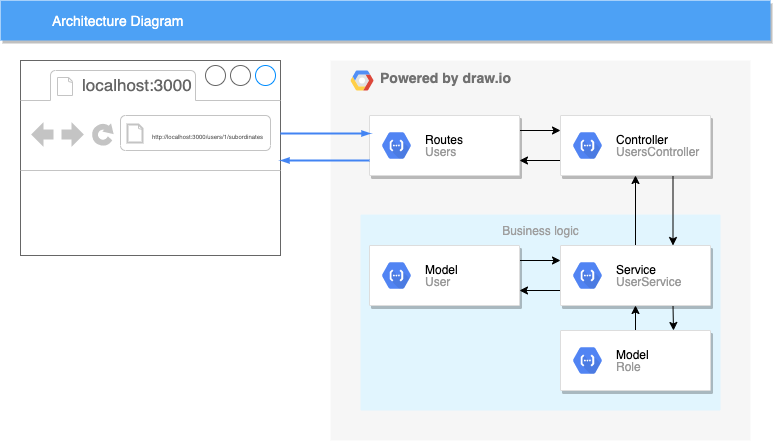

The diagram above was exported from draw.io. Its source (the exported page's mxGraphModel, read from the mxfile embedded in the PNG):
<mxGraphModel dx="946" dy="494" grid="1" gridSize="10" guides="1" tooltips="1" connect="1" arrows="1" fold="1" page="1" pageScale="1" pageWidth="1169" pageHeight="827" background="#ffffff" math="0" shadow="0">
  <root>
    <mxCell id="0" />
    <mxCell id="1" parent="0" />
    <mxCell id="14" value="&lt;b&gt;Powered by draw.io&lt;/b&gt;" style="fillColor=#F6F6F6;strokeColor=none;shadow=0;gradientColor=none;fontSize=14;align=left;spacing=10;fontColor=#717171;9E9E9E;verticalAlign=top;spacingTop=-4;fontStyle=0;spacingLeft=40;html=1;" parent="1" vertex="1">
      <mxGeometry x="450" y="100" width="420" height="380" as="geometry" />
    </mxCell>
    <mxCell id="15" value="" style="shape=mxgraph.gcp2.google_cloud_platform;fillColor=#F6F6F6;strokeColor=none;shadow=0;gradientColor=none;" parent="14" vertex="1">
      <mxGeometry width="23" height="20" relative="1" as="geometry">
        <mxPoint x="20" y="10" as="offset" />
      </mxGeometry>
    </mxCell>
    <mxCell id="711" value="Business logic" style="rounded=1;absoluteArcSize=1;arcSize=2;html=1;strokeColor=none;gradientColor=none;shadow=0;dashed=0;strokeColor=none;fontSize=12;fontColor=#9E9E9E;align=center;verticalAlign=top;spacing=10;spacingTop=-4;fillColor=#E1F5FE;" parent="14" vertex="1">
      <mxGeometry x="30" y="154.05" width="360" height="195.95" as="geometry" />
    </mxCell>
    <mxCell id="2" value="Architecture Diagram" style="fillColor=#4DA1F5;strokeColor=none;shadow=1;gradientColor=none;fontSize=14;align=left;spacingLeft=50;fontColor=#ffffff;html=1;" parent="1" vertex="1">
      <mxGeometry x="120" y="40" width="770" height="40" as="geometry" />
    </mxCell>
    <mxCell id="-T0QNePfJVJk_qNjeddl-740" style="edgeStyle=orthogonalEdgeStyle;rounded=0;orthogonalLoop=1;jettySize=auto;html=1;exitX=1;exitY=0.25;exitDx=0;exitDy=0;entryX=0;entryY=0.25;entryDx=0;entryDy=0;" edge="1" parent="1" source="-T0QNePfJVJk_qNjeddl-724" target="-T0QNePfJVJk_qNjeddl-726">
      <mxGeometry relative="1" as="geometry" />
    </mxCell>
    <mxCell id="-T0QNePfJVJk_qNjeddl-724" value="" style="strokeColor=#dddddd;shadow=1;strokeWidth=1;rounded=1;absoluteArcSize=1;arcSize=2;" vertex="1" parent="1">
      <mxGeometry x="489" y="155" width="150" height="60" as="geometry" />
    </mxCell>
    <mxCell id="-T0QNePfJVJk_qNjeddl-725" value="&lt;font color=&quot;#000000&quot;&gt;Routes&lt;/font&gt;&lt;br&gt;Users" style="dashed=0;connectable=0;html=1;fillColor=#5184F3;strokeColor=none;shape=mxgraph.gcp2.hexIcon;prIcon=cloud_functions;part=1;labelPosition=right;verticalLabelPosition=middle;align=left;verticalAlign=middle;spacingLeft=5;fontColor=#999999;fontSize=12;" vertex="1" parent="-T0QNePfJVJk_qNjeddl-724">
      <mxGeometry y="0.5" width="44" height="39" relative="1" as="geometry">
        <mxPoint x="5" y="-19.5" as="offset" />
      </mxGeometry>
    </mxCell>
    <mxCell id="-T0QNePfJVJk_qNjeddl-738" style="edgeStyle=orthogonalEdgeStyle;rounded=0;orthogonalLoop=1;jettySize=auto;html=1;exitX=0.75;exitY=1;exitDx=0;exitDy=0;entryX=0.75;entryY=0;entryDx=0;entryDy=0;" edge="1" parent="1" source="-T0QNePfJVJk_qNjeddl-726" target="-T0QNePfJVJk_qNjeddl-733">
      <mxGeometry relative="1" as="geometry" />
    </mxCell>
    <mxCell id="-T0QNePfJVJk_qNjeddl-741" style="edgeStyle=orthogonalEdgeStyle;rounded=0;orthogonalLoop=1;jettySize=auto;html=1;exitX=0;exitY=0.75;exitDx=0;exitDy=0;entryX=1;entryY=0.75;entryDx=0;entryDy=0;" edge="1" parent="1" source="-T0QNePfJVJk_qNjeddl-726" target="-T0QNePfJVJk_qNjeddl-724">
      <mxGeometry relative="1" as="geometry" />
    </mxCell>
    <mxCell id="-T0QNePfJVJk_qNjeddl-726" value="" style="strokeColor=#dddddd;shadow=1;strokeWidth=1;rounded=1;absoluteArcSize=1;arcSize=2;" vertex="1" parent="1">
      <mxGeometry x="680" y="155" width="150" height="60" as="geometry" />
    </mxCell>
    <mxCell id="-T0QNePfJVJk_qNjeddl-727" value="&lt;font color=&quot;#000000&quot;&gt;Controller&lt;/font&gt;&lt;br&gt;UsersController" style="dashed=0;connectable=0;html=1;fillColor=#5184F3;strokeColor=none;shape=mxgraph.gcp2.hexIcon;prIcon=cloud_functions;part=1;labelPosition=right;verticalLabelPosition=middle;align=left;verticalAlign=middle;spacingLeft=5;fontColor=#999999;fontSize=12;" vertex="1" parent="-T0QNePfJVJk_qNjeddl-726">
      <mxGeometry y="0.5" width="44" height="39" relative="1" as="geometry">
        <mxPoint x="5" y="-19.5" as="offset" />
      </mxGeometry>
    </mxCell>
    <mxCell id="-T0QNePfJVJk_qNjeddl-753" style="edgeStyle=orthogonalEdgeStyle;rounded=0;orthogonalLoop=1;jettySize=auto;html=1;exitX=0;exitY=0.75;exitDx=0;exitDy=0;entryX=1;entryY=0.75;entryDx=0;entryDy=0;" edge="1" parent="1" source="-T0QNePfJVJk_qNjeddl-733" target="-T0QNePfJVJk_qNjeddl-736">
      <mxGeometry relative="1" as="geometry" />
    </mxCell>
    <mxCell id="-T0QNePfJVJk_qNjeddl-758" style="edgeStyle=orthogonalEdgeStyle;rounded=0;orthogonalLoop=1;jettySize=auto;html=1;exitX=0.75;exitY=1;exitDx=0;exitDy=0;entryX=0.75;entryY=0;entryDx=0;entryDy=0;" edge="1" parent="1" source="-T0QNePfJVJk_qNjeddl-733" target="-T0QNePfJVJk_qNjeddl-754">
      <mxGeometry relative="1" as="geometry" />
    </mxCell>
    <mxCell id="-T0QNePfJVJk_qNjeddl-759" style="edgeStyle=orthogonalEdgeStyle;rounded=0;orthogonalLoop=1;jettySize=auto;html=1;exitX=0.5;exitY=0;exitDx=0;exitDy=0;entryX=0.5;entryY=1;entryDx=0;entryDy=0;" edge="1" parent="1" source="-T0QNePfJVJk_qNjeddl-733" target="-T0QNePfJVJk_qNjeddl-726">
      <mxGeometry relative="1" as="geometry" />
    </mxCell>
    <mxCell id="-T0QNePfJVJk_qNjeddl-733" value="" style="strokeColor=#dddddd;shadow=1;strokeWidth=1;rounded=1;absoluteArcSize=1;arcSize=2;" vertex="1" parent="1">
      <mxGeometry x="680" y="285" width="150" height="60" as="geometry" />
    </mxCell>
    <mxCell id="-T0QNePfJVJk_qNjeddl-734" value="&lt;font color=&quot;#000000&quot;&gt;Service&lt;/font&gt;&lt;br&gt;UserService" style="dashed=0;connectable=0;html=1;fillColor=#5184F3;strokeColor=none;shape=mxgraph.gcp2.hexIcon;prIcon=cloud_functions;part=1;labelPosition=right;verticalLabelPosition=middle;align=left;verticalAlign=middle;spacingLeft=5;fontColor=#999999;fontSize=12;" vertex="1" parent="-T0QNePfJVJk_qNjeddl-733">
      <mxGeometry y="0.5" width="44" height="39" relative="1" as="geometry">
        <mxPoint x="5" y="-19.5" as="offset" />
      </mxGeometry>
    </mxCell>
    <mxCell id="-T0QNePfJVJk_qNjeddl-752" style="edgeStyle=orthogonalEdgeStyle;rounded=0;orthogonalLoop=1;jettySize=auto;html=1;exitX=1;exitY=0.25;exitDx=0;exitDy=0;entryX=0;entryY=0.25;entryDx=0;entryDy=0;" edge="1" parent="1" source="-T0QNePfJVJk_qNjeddl-736" target="-T0QNePfJVJk_qNjeddl-733">
      <mxGeometry relative="1" as="geometry" />
    </mxCell>
    <mxCell id="-T0QNePfJVJk_qNjeddl-736" value="" style="strokeColor=#dddddd;shadow=1;strokeWidth=1;rounded=1;absoluteArcSize=1;arcSize=2;" vertex="1" parent="1">
      <mxGeometry x="489" y="285" width="150" height="60" as="geometry" />
    </mxCell>
    <mxCell id="-T0QNePfJVJk_qNjeddl-737" value="&lt;font color=&quot;#000000&quot;&gt;Model&lt;/font&gt;&lt;br&gt;User" style="dashed=0;connectable=0;html=1;fillColor=#5184F3;strokeColor=none;shape=mxgraph.gcp2.hexIcon;prIcon=cloud_functions;part=1;labelPosition=right;verticalLabelPosition=middle;align=left;verticalAlign=middle;spacingLeft=5;fontColor=#999999;fontSize=12;" vertex="1" parent="-T0QNePfJVJk_qNjeddl-736">
      <mxGeometry y="0.5" width="44" height="39" relative="1" as="geometry">
        <mxPoint x="5" y="-19.5" as="offset" />
      </mxGeometry>
    </mxCell>
    <mxCell id="-T0QNePfJVJk_qNjeddl-760" style="edgeStyle=orthogonalEdgeStyle;rounded=0;orthogonalLoop=1;jettySize=auto;html=1;exitX=0.5;exitY=0;exitDx=0;exitDy=0;entryX=0.5;entryY=1;entryDx=0;entryDy=0;" edge="1" parent="1" source="-T0QNePfJVJk_qNjeddl-754" target="-T0QNePfJVJk_qNjeddl-733">
      <mxGeometry relative="1" as="geometry" />
    </mxCell>
    <mxCell id="-T0QNePfJVJk_qNjeddl-754" value="" style="strokeColor=#dddddd;shadow=1;strokeWidth=1;rounded=1;absoluteArcSize=1;arcSize=2;" vertex="1" parent="1">
      <mxGeometry x="680" y="370" width="150" height="60" as="geometry" />
    </mxCell>
    <mxCell id="-T0QNePfJVJk_qNjeddl-755" value="&lt;font color=&quot;#000000&quot;&gt;Model&lt;/font&gt;&lt;br&gt;Role" style="dashed=0;connectable=0;html=1;fillColor=#5184F3;strokeColor=none;shape=mxgraph.gcp2.hexIcon;prIcon=cloud_functions;part=1;labelPosition=right;verticalLabelPosition=middle;align=left;verticalAlign=middle;spacingLeft=5;fontColor=#999999;fontSize=12;" vertex="1" parent="-T0QNePfJVJk_qNjeddl-754">
      <mxGeometry y="0.5" width="44" height="39" relative="1" as="geometry">
        <mxPoint x="5" y="-19.5" as="offset" />
      </mxGeometry>
    </mxCell>
    <mxCell id="-T0QNePfJVJk_qNjeddl-763" value="" style="strokeWidth=1;shadow=0;dashed=0;align=center;html=1;shape=mxgraph.mockup.containers.browserWindow;rSize=0;strokeColor=#666666;strokeColor2=#008cff;strokeColor3=#c4c4c4;mainText=,;recursiveResize=0;" vertex="1" parent="1">
      <mxGeometry x="140" y="100" width="260" height="195" as="geometry" />
    </mxCell>
    <mxCell id="-T0QNePfJVJk_qNjeddl-764" value="localhost:3000" style="strokeWidth=1;shadow=0;dashed=0;align=center;html=1;shape=mxgraph.mockup.containers.anchor;fontSize=17;fontColor=#666666;align=left;" vertex="1" parent="-T0QNePfJVJk_qNjeddl-763">
      <mxGeometry x="60" y="12" width="110" height="26" as="geometry" />
    </mxCell>
    <mxCell id="-T0QNePfJVJk_qNjeddl-765" value="&lt;font style=&quot;font-size: 6px&quot;&gt;http://localhost:3000/users/1/subordinates&lt;/font&gt;" style="strokeWidth=1;shadow=0;dashed=0;align=center;html=1;shape=mxgraph.mockup.containers.anchor;rSize=0;fontSize=17;fontColor=#666666;align=left;" vertex="1" parent="-T0QNePfJVJk_qNjeddl-763">
      <mxGeometry x="130" y="60" width="330" height="26" as="geometry" />
    </mxCell>
    <mxCell id="-T0QNePfJVJk_qNjeddl-768" value="" style="edgeStyle=orthogonalEdgeStyle;fontSize=12;html=1;endArrow=blockThin;endFill=1;rounded=0;strokeWidth=2;endSize=4;startSize=4;dashed=0;strokeColor=#4284F3;" edge="1" parent="-T0QNePfJVJk_qNjeddl-763">
      <mxGeometry width="100" relative="1" as="geometry">
        <mxPoint x="260" y="73" as="sourcePoint" />
        <mxPoint x="350" y="73" as="targetPoint" />
      </mxGeometry>
    </mxCell>
    <mxCell id="-T0QNePfJVJk_qNjeddl-769" value="" style="edgeStyle=orthogonalEdgeStyle;fontSize=12;html=1;endArrow=blockThin;endFill=1;rounded=0;strokeWidth=2;endSize=4;startSize=4;dashed=0;strokeColor=#4284F3;exitX=0;exitY=0.75;exitDx=0;exitDy=0;" edge="1" parent="1" source="-T0QNePfJVJk_qNjeddl-724">
      <mxGeometry width="100" relative="1" as="geometry">
        <mxPoint x="120" y="500" as="sourcePoint" />
        <mxPoint x="400" y="200" as="targetPoint" />
      </mxGeometry>
    </mxCell>
  </root>
</mxGraphModel>